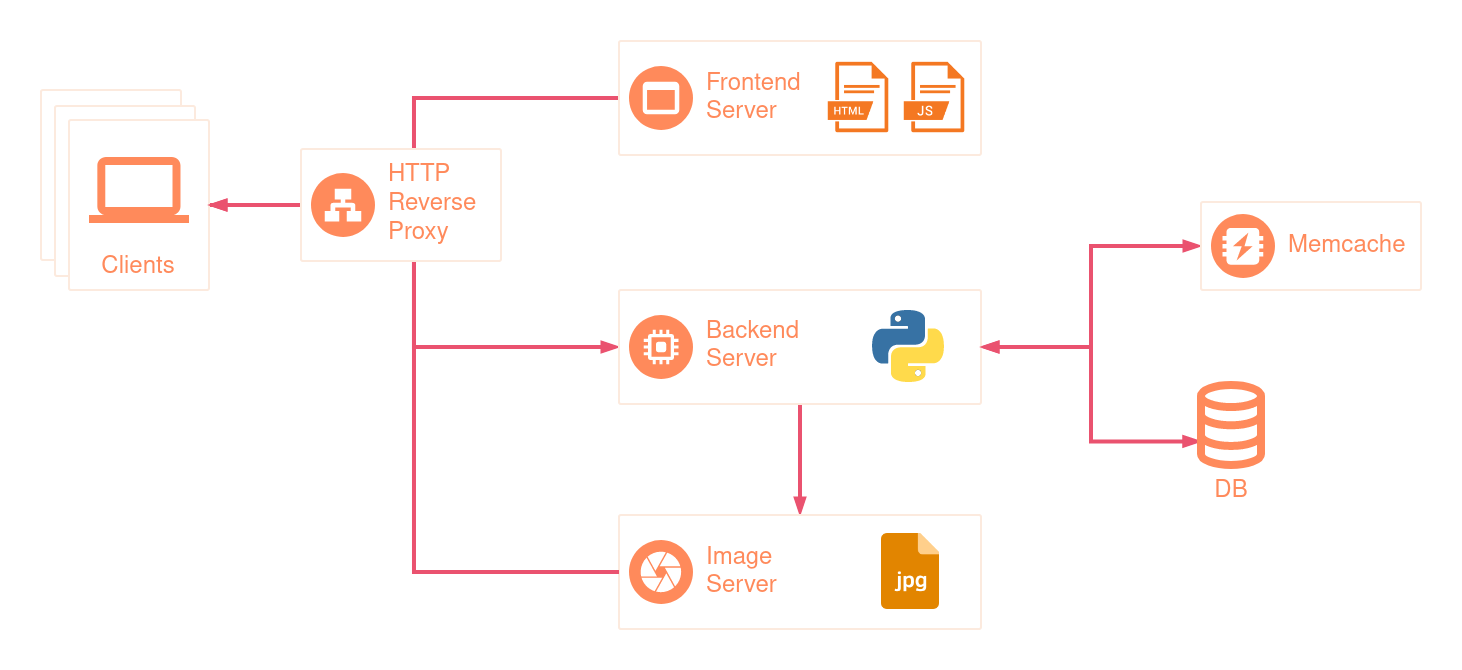

The diagram above was exported from draw.io. Its source (the exported page's mxGraphModel, read from the mxfile embedded in the PNG):
<mxGraphModel dx="813" dy="413" grid="1" gridSize="10" guides="1" tooltips="1" connect="1" arrows="1" fold="1" page="1" pageScale="1" pageWidth="1169" pageHeight="827" background="none" math="0" shadow="0">
  <root>
    <mxCell id="0" />
    <mxCell id="1" parent="0" />
    <mxCell id="9IeOP47m0_oGaMoS0bce-527" value="&lt;font&gt;Clients&lt;/font&gt;" style="strokeColor=#FCEADE;fillColor=#ffffff;shadow=0;strokeWidth=1;rounded=1;absoluteArcSize=1;arcSize=2;labelPosition=center;verticalLabelPosition=middle;align=center;verticalAlign=bottom;spacingLeft=0;fontColor=#FF8A5B;fontSize=12;whiteSpace=wrap;spacingBottom=2;html=1;" vertex="1" parent="1">
      <mxGeometry x="70" y="272.5" width="70" height="85" as="geometry" />
    </mxCell>
    <mxCell id="9IeOP47m0_oGaMoS0bce-528" value="" style="dashed=0;connectable=0;html=1;fillColor=#FF8A5B;strokeColor=none;shape=mxgraph.gcp2.laptop;part=1;" vertex="1" parent="9IeOP47m0_oGaMoS0bce-527">
      <mxGeometry x="0.5" width="50" height="33" relative="1" as="geometry">
        <mxPoint x="-25" y="18.5" as="offset" />
      </mxGeometry>
    </mxCell>
    <mxCell id="9IeOP47m0_oGaMoS0bce-525" value="&lt;font&gt;Clients&lt;/font&gt;" style="strokeColor=#FCEADE;fillColor=#ffffff;shadow=0;strokeWidth=1;rounded=1;absoluteArcSize=1;arcSize=2;labelPosition=center;verticalLabelPosition=middle;align=center;verticalAlign=bottom;spacingLeft=0;fontColor=#FF8A5B;fontSize=12;whiteSpace=wrap;spacingBottom=2;html=1;" vertex="1" parent="1">
      <mxGeometry x="77" y="280.5" width="70" height="85" as="geometry" />
    </mxCell>
    <mxCell id="9IeOP47m0_oGaMoS0bce-526" value="" style="dashed=0;connectable=0;html=1;fillColor=#FF8A5B;strokeColor=none;shape=mxgraph.gcp2.laptop;part=1;" vertex="1" parent="9IeOP47m0_oGaMoS0bce-525">
      <mxGeometry x="0.5" width="50" height="33" relative="1" as="geometry">
        <mxPoint x="-25" y="18.5" as="offset" />
      </mxGeometry>
    </mxCell>
    <mxCell id="507" style="edgeStyle=orthogonalEdgeStyle;rounded=0;html=1;labelBackgroundColor=none;startArrow=none;startFill=0;endArrow=none;endFill=0;jettySize=auto;orthogonalLoop=1;strokeColor=#EA526F;strokeWidth=2;fontSize=10;fontColor=#999999;align=center;dashed=0;endSize=4;startSize=4;" parent="1" source="495" target="497" edge="1">
      <mxGeometry relative="1" as="geometry" />
    </mxCell>
    <mxCell id="508" style="edgeStyle=orthogonalEdgeStyle;rounded=0;html=1;labelBackgroundColor=none;startArrow=blockThin;startFill=1;endArrow=blockThin;endFill=1;jettySize=auto;orthogonalLoop=1;strokeColor=#EA526F;strokeWidth=2;fontSize=10;fontColor=#999999;align=center;dashed=0;endSize=4;startSize=4;" parent="1" source="495" target="499" edge="1">
      <mxGeometry relative="1" as="geometry" />
    </mxCell>
    <mxCell id="495" value="&lt;font&gt;Clients&lt;/font&gt;" style="strokeColor=#FCEADE;fillColor=#ffffff;shadow=0;strokeWidth=1;rounded=1;absoluteArcSize=1;arcSize=2;labelPosition=center;verticalLabelPosition=middle;align=center;verticalAlign=bottom;spacingLeft=0;fontColor=#FF8A5B;fontSize=12;whiteSpace=wrap;spacingBottom=2;html=1;" parent="1" vertex="1">
      <mxGeometry x="84" y="287.5" width="70" height="85" as="geometry" />
    </mxCell>
    <mxCell id="496" value="" style="dashed=0;connectable=0;html=1;fillColor=#FF8A5B;strokeColor=none;shape=mxgraph.gcp2.laptop;part=1;" parent="495" vertex="1">
      <mxGeometry x="0.5" width="50" height="33" relative="1" as="geometry">
        <mxPoint x="-25" y="18.5" as="offset" />
      </mxGeometry>
    </mxCell>
    <mxCell id="497" value="" style="strokeColor=#FCEADE;fillColor=#ffffff;shadow=0;strokeWidth=1;rounded=1;absoluteArcSize=1;arcSize=2;fontSize=10;fontColor=#999999;align=left;html=1;" parent="1" vertex="1">
      <mxGeometry x="359" y="248" width="181" height="57" as="geometry" />
    </mxCell>
    <mxCell id="498" value="&lt;font color=&quot;#FF8A5B&quot;&gt;Frontend&lt;br&gt;Server&lt;/font&gt;" style="dashed=0;connectable=0;html=1;fillColor=#FF8A5B;strokeColor=none;shape=mxgraph.gcp2.frontend_platform_services;part=1;labelPosition=right;verticalLabelPosition=middle;align=left;verticalAlign=middle;spacingLeft=5;fontColor=#000000;fontSize=12;" parent="497" vertex="1">
      <mxGeometry y="0.5" width="32" height="32" relative="1" as="geometry">
        <mxPoint x="5" y="-16" as="offset" />
      </mxGeometry>
    </mxCell>
    <mxCell id="s-QfoeDuo8IV9gUKlItD-526" value="" style="shape=image;html=1;verticalAlign=top;verticalLabelPosition=bottom;labelBackgroundColor=#ffffff;imageAspect=0;aspect=fixed;image=https://cdn4.iconfinder.com/data/icons/file-extension-names-vol-5-1/512/48-128.png;shadow=0;fontColor=#EA526F;strokeColor=#FCEADE;strokeWidth=4;fillColor=#FF8A5B;" parent="497" vertex="1">
      <mxGeometry x="139.8947368421053" y="10.5" width="36" height="36" as="geometry" />
    </mxCell>
    <mxCell id="s-QfoeDuo8IV9gUKlItD-528" value="" style="shape=image;html=1;verticalAlign=top;verticalLabelPosition=bottom;labelBackgroundColor=#ffffff;imageAspect=0;aspect=fixed;image=https://cdn4.iconfinder.com/data/icons/file-extension-names-vol-5-1/512/38-128.png;shadow=0;fontColor=#FF8A5B;strokeColor=#FCEADE;strokeWidth=4;fillColor=#FF8A5B;" parent="497" vertex="1">
      <mxGeometry x="101.78947368421053" y="10.5" width="36" height="36" as="geometry" />
    </mxCell>
    <mxCell id="515" style="edgeStyle=orthogonalEdgeStyle;rounded=0;html=1;labelBackgroundColor=none;startArrow=blockThin;startFill=1;endArrow=blockThin;endFill=1;jettySize=auto;orthogonalLoop=1;strokeColor=#EA526F;strokeWidth=2;fontSize=10;fontColor=#999999;align=center;dashed=0;endSize=4;startSize=4;" parent="1" source="499" edge="1" target="s-QfoeDuo8IV9gUKlItD-535">
      <mxGeometry relative="1" as="geometry">
        <mxPoint x="589" y="335" as="targetPoint" />
      </mxGeometry>
    </mxCell>
    <mxCell id="9IeOP47m0_oGaMoS0bce-519" style="edgeStyle=orthogonalEdgeStyle;rounded=0;orthogonalLoop=1;jettySize=auto;html=1;fontColor=#999999;strokeColor=#ea526f;labelBackgroundColor=none;endArrow=blockThin;fontSize=10;startArrow=none;startFill=0;endFill=1;strokeWidth=2;dashed=0;endSize=4;startSize=4;" edge="1" parent="1" source="499" target="s-QfoeDuo8IV9gUKlItD-543">
      <mxGeometry relative="1" as="geometry" />
    </mxCell>
    <mxCell id="499" value="" style="strokeColor=#FCEADE;fillColor=#ffffff;shadow=0;strokeWidth=1;rounded=1;absoluteArcSize=1;arcSize=2;fontSize=10;fontColor=#999999;align=left;html=1;" parent="1" vertex="1">
      <mxGeometry x="359" y="372.5" width="181" height="57" as="geometry" />
    </mxCell>
    <mxCell id="500" value="&lt;div&gt;&lt;font color=&quot;#FF8A5B&quot;&gt;Backend&lt;/font&gt;&lt;/div&gt;&lt;div&gt;&lt;font color=&quot;#FF8A5B&quot;&gt;Server&lt;br&gt;&lt;/font&gt;&lt;/div&gt;" style="dashed=0;connectable=0;html=1;fillColor=#ff8a5b;strokeColor=none;shape=mxgraph.gcp2.dedicated_game_server;part=1;labelPosition=right;verticalLabelPosition=middle;align=left;verticalAlign=middle;spacingLeft=5;fontColor=#000000;fontSize=12;" parent="499" vertex="1">
      <mxGeometry y="0.5" width="32" height="32" relative="1" as="geometry">
        <mxPoint x="5" y="-16" as="offset" />
      </mxGeometry>
    </mxCell>
    <mxCell id="s-QfoeDuo8IV9gUKlItD-529" value="" style="shape=image;verticalLabelPosition=bottom;labelBackgroundColor=#ffffff;verticalAlign=top;aspect=fixed;imageAspect=0;image=data:image/svg+xml,(base64 omitted: 7784 chars);shadow=0;fontColor=#FF8A5B;strokeColor=#FCEADE;strokeWidth=4;fillColor=#FF8A5B;" parent="499" vertex="1">
      <mxGeometry x="127.05960264900664" y="10.5" width="36" height="36" as="geometry" />
    </mxCell>
    <mxCell id="513" style="edgeStyle=orthogonalEdgeStyle;rounded=0;html=1;labelBackgroundColor=none;startArrow=blockThin;startFill=1;endArrow=blockThin;endFill=1;jettySize=auto;orthogonalLoop=1;strokeColor=#ea526f;strokeWidth=2;fontSize=10;fontColor=#999999;align=center;dashed=0;endSize=4;startSize=4;exitX=-0.003;exitY=0.705;exitDx=0;exitDy=0;exitPerimeter=0;" parent="1" target="499" edge="1" source="s-QfoeDuo8IV9gUKlItD-522">
      <mxGeometry relative="1" as="geometry">
        <mxPoint x="819" y="400.0344827586207" as="sourcePoint" />
      </mxGeometry>
    </mxCell>
    <mxCell id="s-QfoeDuo8IV9gUKlItD-522" value="&lt;div align=&quot;center&quot;&gt;&lt;font color=&quot;#FF8A5B&quot;&gt;DB&lt;/font&gt;&lt;/div&gt;" style="html=1;verticalLabelPosition=bottom;align=center;labelBackgroundColor=#ffffff;verticalAlign=top;strokeWidth=4;strokeColor=#FF8A5B;shadow=0;dashed=0;shape=mxgraph.ios7.icons.data;" parent="1" vertex="1">
      <mxGeometry x="650" y="420" width="30" height="40" as="geometry" />
    </mxCell>
    <mxCell id="s-QfoeDuo8IV9gUKlItD-535" value="" style="strokeColor=#FCEADE;shadow=0;strokeWidth=1;rounded=1;absoluteArcSize=1;arcSize=2;fontColor=#EA526F;fillColor=#FFFFFF;" parent="1" vertex="1">
      <mxGeometry x="650" y="328.5" width="110" height="44" as="geometry" />
    </mxCell>
    <mxCell id="s-QfoeDuo8IV9gUKlItD-536" value="&lt;font color=&quot;#FF8A5B&quot;&gt;Memcache&lt;/font&gt;" style="sketch=0;dashed=0;connectable=0;html=1;fillColor=#FF8A5B;strokeColor=none;shape=mxgraph.gcp2.memcache;part=1;labelPosition=right;verticalLabelPosition=middle;align=left;verticalAlign=middle;spacingLeft=5;fontSize=12;shadow=0;fontColor=#EA526F;" parent="s-QfoeDuo8IV9gUKlItD-535" vertex="1">
      <mxGeometry y="0.5" width="32" height="32" relative="1" as="geometry">
        <mxPoint x="5" y="-16" as="offset" />
      </mxGeometry>
    </mxCell>
    <mxCell id="s-QfoeDuo8IV9gUKlItD-543" value="" style="strokeColor=#FCEADE;shadow=0;strokeWidth=1;rounded=1;absoluteArcSize=1;arcSize=2;fontColor=#EA526F;fillColor=#FFFFFF;" parent="1" vertex="1">
      <mxGeometry x="359" y="485" width="181" height="57" as="geometry" />
    </mxCell>
    <mxCell id="s-QfoeDuo8IV9gUKlItD-544" value="&lt;font color=&quot;#FF8A5B&quot;&gt;Image&lt;br&gt;Server&lt;/font&gt;" style="sketch=0;dashed=0;connectable=0;html=1;fillColor=#FF8A5B;strokeColor=none;shape=mxgraph.gcp2.image_services;part=1;labelPosition=right;verticalLabelPosition=middle;align=left;verticalAlign=middle;spacingLeft=5;fontSize=12;shadow=0;fontColor=#EA526F;" parent="s-QfoeDuo8IV9gUKlItD-543" vertex="1">
      <mxGeometry y="0.5" width="32" height="32" relative="1" as="geometry">
        <mxPoint x="5" y="-16" as="offset" />
      </mxGeometry>
    </mxCell>
    <mxCell id="9IeOP47m0_oGaMoS0bce-516" value="" style="shape=image;html=1;verticalAlign=top;verticalLabelPosition=bottom;labelBackgroundColor=#ffffff;imageAspect=0;aspect=fixed;image=https://cdn4.iconfinder.com/data/icons/file-extensions-1/64/jpgs-128.png;shadow=0;fontColor=#FF8A5B;strokeColor=#FCEADE;fillColor=#FF8A5B;" vertex="1" parent="s-QfoeDuo8IV9gUKlItD-543">
      <mxGeometry x="127.06" y="9.496363636363636" width="38" height="38" as="geometry" />
    </mxCell>
    <mxCell id="9IeOP47m0_oGaMoS0bce-520" style="edgeStyle=orthogonalEdgeStyle;rounded=0;html=1;labelBackgroundColor=none;startArrow=blockThin;startFill=1;endArrow=none;endFill=0;jettySize=auto;orthogonalLoop=1;strokeColor=#EA526F;strokeWidth=2;fontSize=10;fontColor=#999999;align=center;dashed=0;endSize=4;startSize=4;exitX=1;exitY=0.5;exitDx=0;exitDy=0;entryX=0;entryY=0.5;entryDx=0;entryDy=0;jumpStyle=none;" edge="1" parent="1" source="495" target="s-QfoeDuo8IV9gUKlItD-543">
      <mxGeometry relative="1" as="geometry">
        <mxPoint x="220" y="340.02857142857135" as="sourcePoint" />
        <mxPoint x="369" y="411" as="targetPoint" />
      </mxGeometry>
    </mxCell>
    <mxCell id="s-QfoeDuo8IV9gUKlItD-537" value="" style="strokeColor=#FCEADE;shadow=0;strokeWidth=1;rounded=1;absoluteArcSize=1;arcSize=2;fontColor=#FF8A5B;fillColor=#FFFFFF;" parent="1" vertex="1">
      <mxGeometry x="200" y="302" width="100" height="56" as="geometry" />
    </mxCell>
    <mxCell id="s-QfoeDuo8IV9gUKlItD-538" value="&lt;font color=&quot;#FF8A5B&quot;&gt;HTTP&lt;br&gt;Reverse&lt;br&gt;Proxy&lt;br&gt;&lt;/font&gt;" style="sketch=0;dashed=0;connectable=0;html=1;fillColor=#FF8A5B;strokeColor=none;shape=mxgraph.gcp2.network_load_balancer;part=1;labelPosition=right;verticalLabelPosition=middle;align=left;verticalAlign=middle;spacingLeft=5;fontSize=12;shadow=0;fontColor=#EA526F;" parent="s-QfoeDuo8IV9gUKlItD-537" vertex="1">
      <mxGeometry y="0.5" width="32" height="32" relative="1" as="geometry">
        <mxPoint x="5" y="-16" as="offset" />
      </mxGeometry>
    </mxCell>
  </root>
</mxGraphModel>